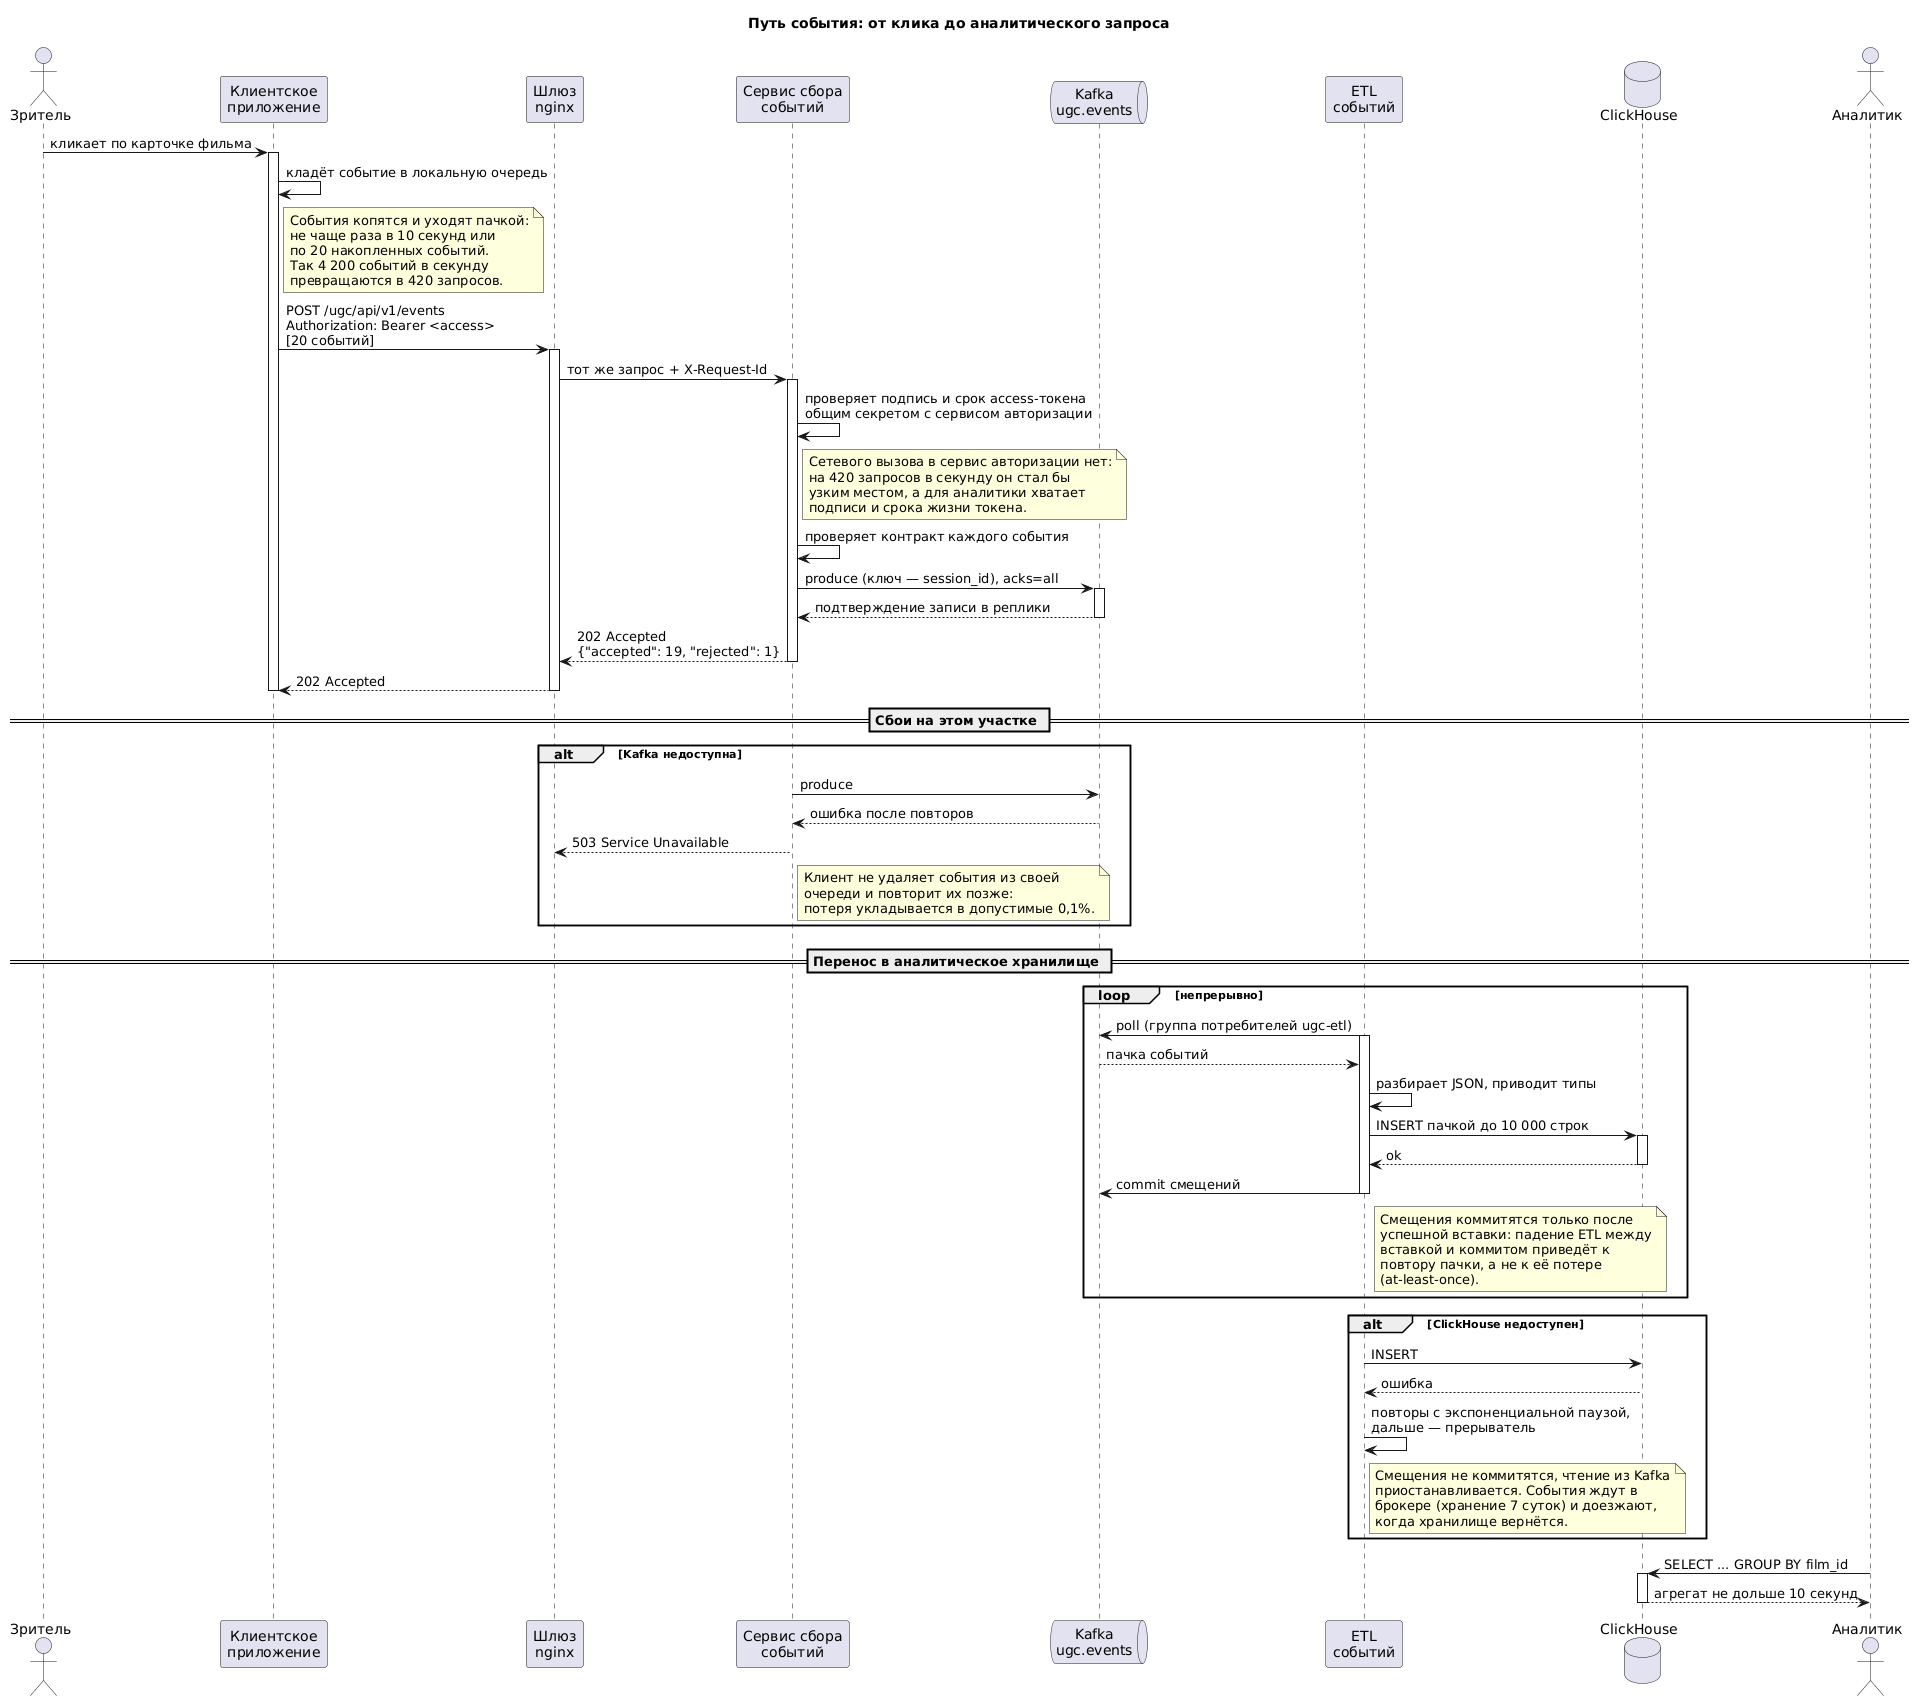

The diagram above was rendered by PlantUML. Its source (embedded in the PNG):
@startuml event-flow
' Дополнительная диаграмма к схеме TO BE: путь одного события от клика до
' аналитического запроса. На схеме уровня 2 видно, кто с кем связан, но не
' видно, где событие может потеряться и что происходит при сбое, — а именно
' это в сборе событий и есть главное.
title Путь события: от клика до аналитического запроса

skinparam responseMessageBelowArrow true

actor "Зритель" as viewer
participant "Клиентское\nприложение" as client
participant "Шлюз\nnginx" as nginx
participant "Сервис сбора\nсобытий" as ugc
queue "Kafka\nugc.events" as kafka
participant "ETL\nсобытий" as etl
database "ClickHouse" as ch
actor "Аналитик" as analyst

viewer -> client : кликает по карточке фильма
activate client
client -> client : кладёт событие в локальную очередь
note right of client
  События копятся и уходят пачкой:
  не чаще раза в 10 секунд или
  по 20 накопленных событий.
  Так 4 200 событий в секунду
  превращаются в 420 запросов.
end note

client -> nginx : POST /ugc/api/v1/events\nAuthorization: Bearer <access>\n[20 событий]
activate nginx
nginx -> ugc : тот же запрос + X-Request-Id
activate ugc

ugc -> ugc : проверяет подпись и срок access-токена\nобщим секретом с сервисом авторизации
note right of ugc
  Сетевого вызова в сервис авторизации нет:
  на 420 запросов в секунду он стал бы
  узким местом, а для аналитики хватает
  подписи и срока жизни токена.
end note

ugc -> ugc : проверяет контракт каждого события
ugc -> kafka : produce (ключ — session_id), acks=all
activate kafka
kafka --> ugc : подтверждение записи в реплики
deactivate kafka
ugc --> nginx : 202 Accepted\n{"accepted": 19, "rejected": 1}
deactivate ugc
nginx --> client : 202 Accepted
deactivate nginx
deactivate client

== Сбои на этом участке ==

alt Kafka недоступна
    ugc -> kafka : produce
    kafka --> ugc : ошибка после повторов
    ugc --> nginx : 503 Service Unavailable
    note right of ugc
      Клиент не удаляет события из своей
      очереди и повторит их позже:
      потеря укладывается в допустимые 0,1%.
    end note
end

== Перенос в аналитическое хранилище ==

loop непрерывно
    etl -> kafka : poll (группа потребителей ugc-etl)
    activate etl
    kafka --> etl : пачка событий
    etl -> etl : разбирает JSON, приводит типы
    etl -> ch : INSERT пачкой до 10 000 строк
    activate ch
    ch --> etl : ok
    deactivate ch
    etl -> kafka : commit смещений
    note right of etl
      Смещения коммитятся только после
      успешной вставки: падение ETL между
      вставкой и коммитом приведёт к
      повтору пачки, а не к её потере
      (at-least-once).
    end note
    deactivate etl
end

alt ClickHouse недоступен
    etl -> ch : INSERT
    ch --> etl : ошибка
    etl -> etl : повторы с экспоненциальной паузой,\nдальше — прерыватель
    note right of etl
      Смещения не коммитятся, чтение из Kafka
      приостанавливается. События ждут в
      брокере (хранение 7 суток) и доезжают,
      когда хранилище вернётся.
    end note
end

analyst -> ch : SELECT ... GROUP BY film_id
activate ch
ch --> analyst : агрегат не дольше 10 секунд
deactivate ch
@enduml